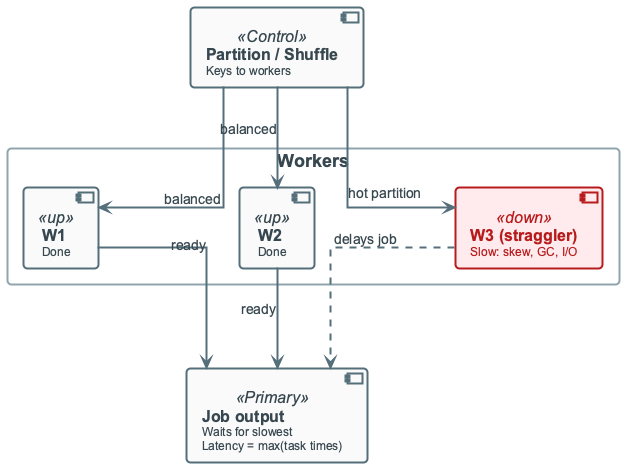

The diagram above was rendered by PlantUML. Its source (embedded in the PNG):
@startuml
!include ../_template_styles.puml
' STRAGGLER - One slow worker delays whole job (Causes: skew, GC, network, disk)
top to bottom direction

component "**Partition / Shuffle**\n<size:12>Keys to workers</size>" as PART <<Control>>

rectangle "Workers" #FFFFFF {
    component "**W1**\n<size:12>Done</size>" as W1 <<up>>
    component "**W2**\n<size:12>Done</size>" as W2 <<up>>
    component "**W3 (straggler)**\n<size:12>Slow: skew, GC, I/O</size>" as W3 <<down>>
    W1 -[hidden]right- W2
    W2 -[hidden]right- W3
}

component "**Job output**\n<size:12>Waits for slowest</size>\n<size:12>Latency = max(task times)</size>" as OUT <<Primary>>

PART -down-> W1 : balanced
PART -down-> W2 : balanced
PART -down-> W3 : hot partition

W1 -down-> OUT : ready
W2 -down-> OUT : ready
W3 -down[dashed]-> OUT : delays job

@enduml